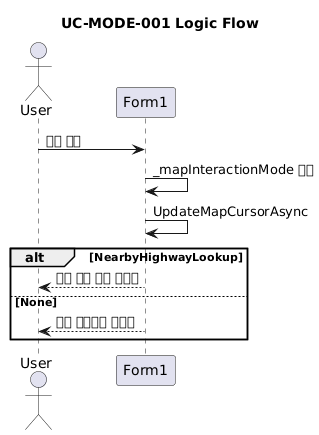

The diagram above was rendered by PlantUML. Its source (embedded in the PNG):
@startuml
title UC-MODE-001 Logic Flow

actor User
participant Form1

User -> Form1 : 모드 선택
Form1 -> Form1 : _mapInteractionMode 갱신
Form1 -> Form1 : UpdateMapCursorAsync
alt NearbyHighwayLookup
  Form1 --> User : 좌표 선택 모드 메시지
else None
  Form1 --> User : 조회 비활성화 메시지
end
@enduml